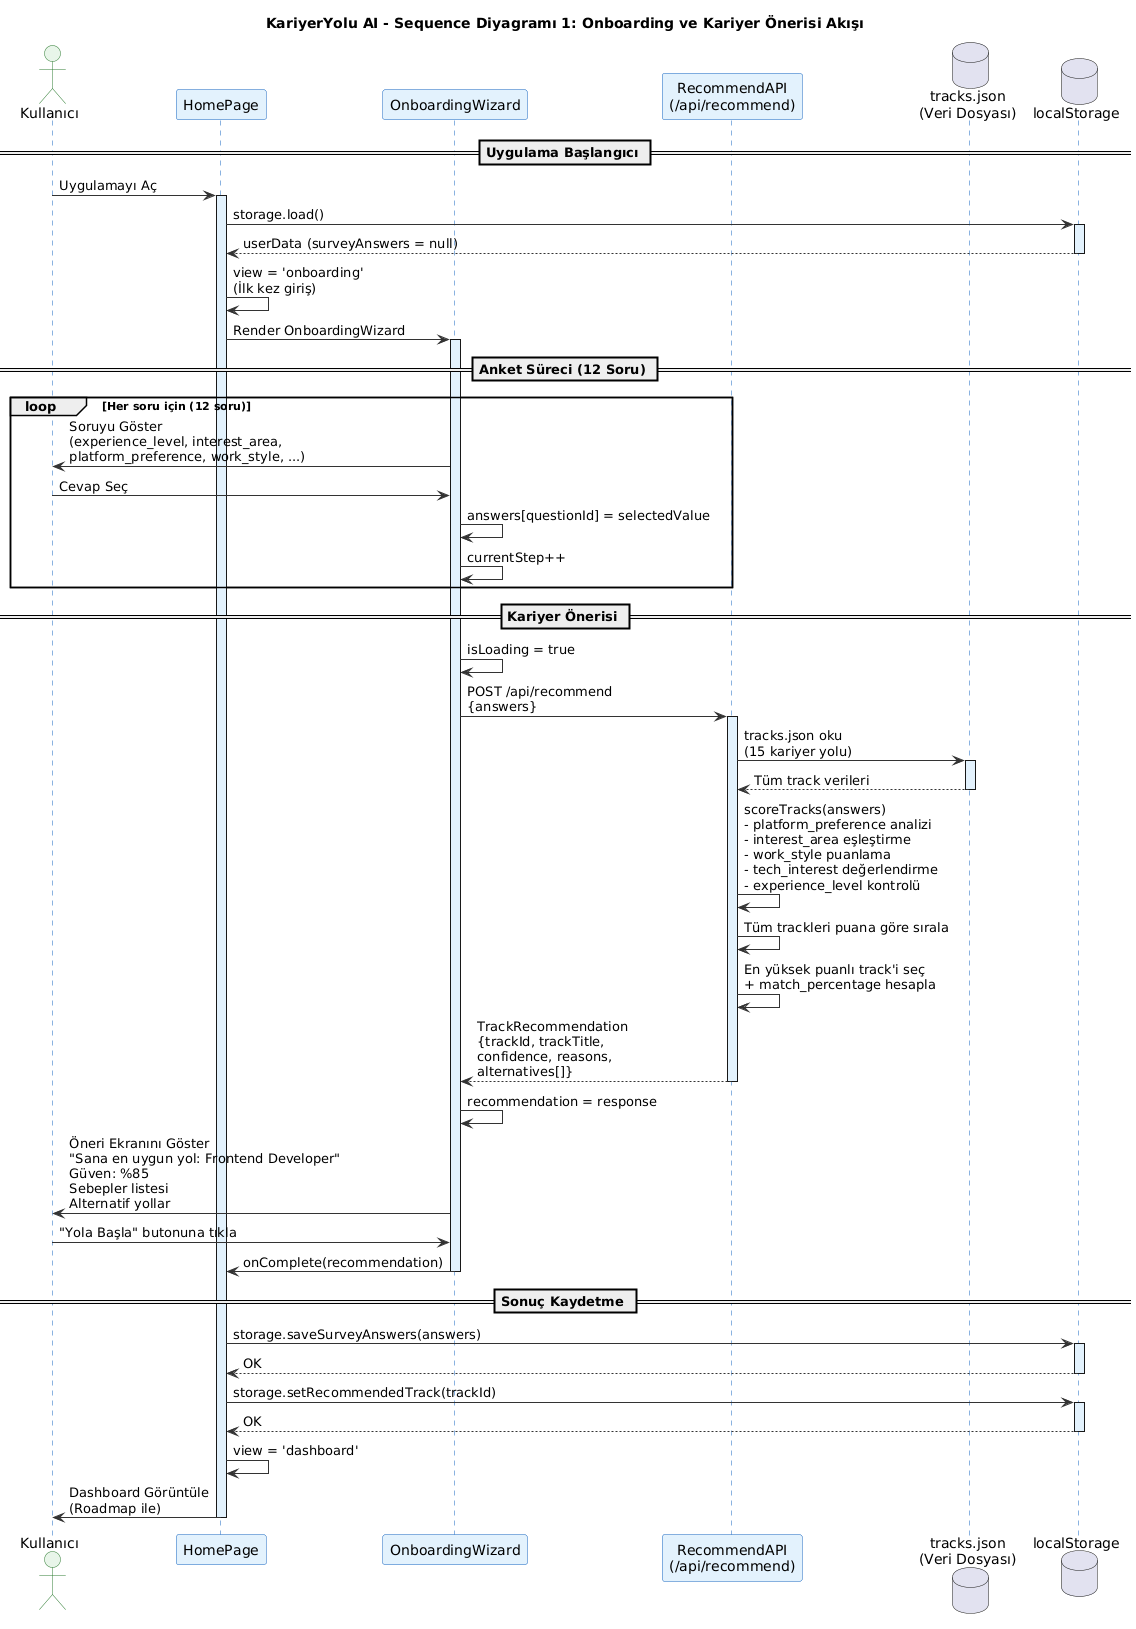

The diagram above was rendered by PlantUML. Its source (embedded in the PNG):
@startuml
title KariyerYolu AI - Sequence Diyagramı 1: Onboarding ve Kariyer Önerisi Akışı

skinparam sequence {
    ArrowColor #333333
    LifeLineBorderColor #1565C0
    LifeLineBackgroundColor #E3F2FD
    ParticipantBorderColor #1565C0
    ParticipantBackgroundColor #E3F2FD
    ActorBorderColor #2E7D32
    ActorBackgroundColor #E8F5E9
}

actor "Kullanıcı" as User
participant "HomePage" as Home
participant "OnboardingWizard" as Onboard
participant "RecommendAPI\n(/api/recommend)" as API
database "tracks.json\n(Veri Dosyası)" as DB
database "localStorage" as LS

== Uygulama Başlangıcı ==

User -> Home : Uygulamayı Aç
activate Home

Home -> LS : storage.load()
activate LS
LS --> Home : userData (surveyAnswers = null)
deactivate LS

Home -> Home : view = 'onboarding'\n(İlk kez giriş)

Home -> Onboard : Render OnboardingWizard
activate Onboard

== Anket Süreci (12 Soru) ==

loop Her soru için (12 soru)
    Onboard -> User : Soruyu Göster\n(experience_level, interest_area,\nplatform_preference, work_style, ...)
    User -> Onboard : Cevap Seç
    Onboard -> Onboard : answers[questionId] = selectedValue
    Onboard -> Onboard : currentStep++
end

== Kariyer Önerisi ==

Onboard -> Onboard : isLoading = true
Onboard -> API : POST /api/recommend\n{answers}
activate API

API -> DB : tracks.json oku\n(15 kariyer yolu)
activate DB
DB --> API : Tüm track verileri
deactivate DB

API -> API : scoreTracks(answers)\n- platform_preference analizi\n- interest_area eşleştirme\n- work_style puanlama\n- tech_interest değerlendirme\n- experience_level kontrolü
API -> API : Tüm trackleri puana göre sırala
API -> API : En yüksek puanlı track'i seç\n+ match_percentage hesapla

API --> Onboard : TrackRecommendation\n{trackId, trackTitle,\nconfidence, reasons,\nalternatives[]}
deactivate API

Onboard -> Onboard : recommendation = response
Onboard -> User : Öneri Ekranını Göster\n"Sana en uygun yol: Frontend Developer"\nGüven: %85\nSebepler listesi\nAlternatif yollar

User -> Onboard : "Yola Başla" butonuna tıkla

Onboard -> Home : onComplete(recommendation)
deactivate Onboard

== Sonuç Kaydetme ==

Home -> LS : storage.saveSurveyAnswers(answers)
activate LS
LS --> Home : OK
deactivate LS

Home -> LS : storage.setRecommendedTrack(trackId)
activate LS
LS --> Home : OK
deactivate LS

Home -> Home : view = 'dashboard'
Home -> User : Dashboard Görüntüle\n(Roadmap ile)
deactivate Home
@enduml